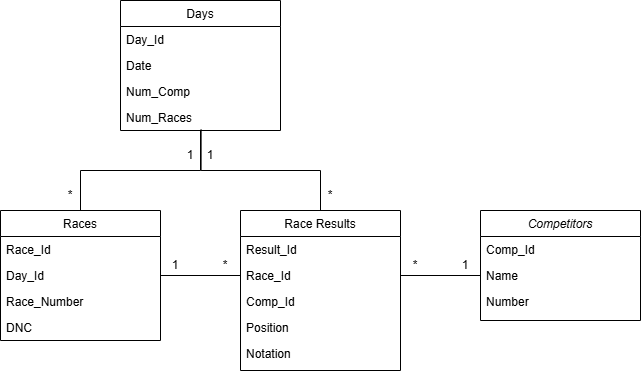

The diagram above was exported from draw.io. Its source (the exported page's mxGraphModel, read from the mxfile embedded in the PNG):
<mxGraphModel dx="989" dy="532" grid="1" gridSize="10" guides="1" tooltips="1" connect="1" arrows="1" fold="1" page="1" pageScale="1" pageWidth="827" pageHeight="1169" math="0" shadow="0">
  <root>
    <mxCell id="WIyWlLk6GJQsqaUBKTNV-0" />
    <mxCell id="WIyWlLk6GJQsqaUBKTNV-1" parent="WIyWlLk6GJQsqaUBKTNV-0" />
    <mxCell id="zkfFHV4jXpPFQw0GAbJ--0" value="Competitors" style="swimlane;fontStyle=2;align=center;verticalAlign=top;childLayout=stackLayout;horizontal=1;startSize=26;horizontalStack=0;resizeParent=1;resizeLast=0;collapsible=1;marginBottom=0;rounded=0;shadow=0;strokeWidth=1;" parent="WIyWlLk6GJQsqaUBKTNV-1" vertex="1">
      <mxGeometry x="600" y="320" width="160" height="110" as="geometry">
        <mxRectangle x="220" y="120" width="160" height="26" as="alternateBounds" />
      </mxGeometry>
    </mxCell>
    <mxCell id="zkfFHV4jXpPFQw0GAbJ--1" value="Comp_Id " style="text;align=left;verticalAlign=top;spacingLeft=4;spacingRight=4;overflow=hidden;rotatable=0;points=[[0,0.5],[1,0.5]];portConstraint=eastwest;" parent="zkfFHV4jXpPFQw0GAbJ--0" vertex="1">
      <mxGeometry y="26" width="160" height="26" as="geometry" />
    </mxCell>
    <mxCell id="zkfFHV4jXpPFQw0GAbJ--2" value="Name " style="text;align=left;verticalAlign=top;spacingLeft=4;spacingRight=4;overflow=hidden;rotatable=0;points=[[0,0.5],[1,0.5]];portConstraint=eastwest;rounded=0;shadow=0;html=0;" parent="zkfFHV4jXpPFQw0GAbJ--0" vertex="1">
      <mxGeometry y="52" width="160" height="26" as="geometry" />
    </mxCell>
    <mxCell id="zkfFHV4jXpPFQw0GAbJ--3" value="Number" style="text;align=left;verticalAlign=top;spacingLeft=4;spacingRight=4;overflow=hidden;rotatable=0;points=[[0,0.5],[1,0.5]];portConstraint=eastwest;rounded=0;shadow=0;html=0;" parent="zkfFHV4jXpPFQw0GAbJ--0" vertex="1">
      <mxGeometry y="78" width="160" height="26" as="geometry" />
    </mxCell>
    <mxCell id="hirQAXgSyDuYQRmA2Gre-9" style="edgeStyle=orthogonalEdgeStyle;rounded=0;orthogonalLoop=1;jettySize=auto;html=1;exitX=0.5;exitY=1;exitDx=0;exitDy=0;entryX=0.5;entryY=0;entryDx=0;entryDy=0;endArrow=none;endFill=0;" edge="1" parent="WIyWlLk6GJQsqaUBKTNV-1" source="zkfFHV4jXpPFQw0GAbJ--6" target="zkfFHV4jXpPFQw0GAbJ--17">
      <mxGeometry relative="1" as="geometry" />
    </mxCell>
    <mxCell id="zkfFHV4jXpPFQw0GAbJ--6" value="Days" style="swimlane;fontStyle=0;align=center;verticalAlign=top;childLayout=stackLayout;horizontal=1;startSize=26;horizontalStack=0;resizeParent=1;resizeLast=0;collapsible=1;marginBottom=0;rounded=0;shadow=0;strokeWidth=1;" parent="WIyWlLk6GJQsqaUBKTNV-1" vertex="1">
      <mxGeometry x="240" y="110" width="160" height="130" as="geometry">
        <mxRectangle x="130" y="380" width="160" height="26" as="alternateBounds" />
      </mxGeometry>
    </mxCell>
    <mxCell id="zkfFHV4jXpPFQw0GAbJ--7" value="Day_Id" style="text;align=left;verticalAlign=top;spacingLeft=4;spacingRight=4;overflow=hidden;rotatable=0;points=[[0,0.5],[1,0.5]];portConstraint=eastwest;" parent="zkfFHV4jXpPFQw0GAbJ--6" vertex="1">
      <mxGeometry y="26" width="160" height="26" as="geometry" />
    </mxCell>
    <mxCell id="zkfFHV4jXpPFQw0GAbJ--8" value="Date" style="text;align=left;verticalAlign=top;spacingLeft=4;spacingRight=4;overflow=hidden;rotatable=0;points=[[0,0.5],[1,0.5]];portConstraint=eastwest;rounded=0;shadow=0;html=0;" parent="zkfFHV4jXpPFQw0GAbJ--6" vertex="1">
      <mxGeometry y="52" width="160" height="26" as="geometry" />
    </mxCell>
    <mxCell id="zkfFHV4jXpPFQw0GAbJ--10" value="Num_Comp" style="text;align=left;verticalAlign=top;spacingLeft=4;spacingRight=4;overflow=hidden;rotatable=0;points=[[0,0.5],[1,0.5]];portConstraint=eastwest;fontStyle=0" parent="zkfFHV4jXpPFQw0GAbJ--6" vertex="1">
      <mxGeometry y="78" width="160" height="26" as="geometry" />
    </mxCell>
    <mxCell id="zkfFHV4jXpPFQw0GAbJ--11" value="Num_Races" style="text;align=left;verticalAlign=top;spacingLeft=4;spacingRight=4;overflow=hidden;rotatable=0;points=[[0,0.5],[1,0.5]];portConstraint=eastwest;" parent="zkfFHV4jXpPFQw0GAbJ--6" vertex="1">
      <mxGeometry y="104" width="160" height="26" as="geometry" />
    </mxCell>
    <mxCell id="zkfFHV4jXpPFQw0GAbJ--13" value="Race Results" style="swimlane;fontStyle=0;align=center;verticalAlign=top;childLayout=stackLayout;horizontal=1;startSize=26;horizontalStack=0;resizeParent=1;resizeLast=0;collapsible=1;marginBottom=0;rounded=0;shadow=0;strokeWidth=1;" parent="WIyWlLk6GJQsqaUBKTNV-1" vertex="1">
      <mxGeometry x="360" y="320" width="160" height="160" as="geometry">
        <mxRectangle x="340" y="380" width="170" height="26" as="alternateBounds" />
      </mxGeometry>
    </mxCell>
    <mxCell id="zkfFHV4jXpPFQw0GAbJ--14" value="Result_Id" style="text;align=left;verticalAlign=top;spacingLeft=4;spacingRight=4;overflow=hidden;rotatable=0;points=[[0,0.5],[1,0.5]];portConstraint=eastwest;" parent="zkfFHV4jXpPFQw0GAbJ--13" vertex="1">
      <mxGeometry y="26" width="160" height="26" as="geometry" />
    </mxCell>
    <mxCell id="hirQAXgSyDuYQRmA2Gre-2" value="Race_Id    " style="text;align=left;verticalAlign=top;spacingLeft=4;spacingRight=4;overflow=hidden;rotatable=0;points=[[0,0.5],[1,0.5]];portConstraint=eastwest;" vertex="1" parent="zkfFHV4jXpPFQw0GAbJ--13">
      <mxGeometry y="52" width="160" height="26" as="geometry" />
    </mxCell>
    <mxCell id="hirQAXgSyDuYQRmA2Gre-4" value="Comp_Id" style="text;align=left;verticalAlign=top;spacingLeft=4;spacingRight=4;overflow=hidden;rotatable=0;points=[[0,0.5],[1,0.5]];portConstraint=eastwest;" vertex="1" parent="zkfFHV4jXpPFQw0GAbJ--13">
      <mxGeometry y="78" width="160" height="26" as="geometry" />
    </mxCell>
    <mxCell id="hirQAXgSyDuYQRmA2Gre-3" value="Position" style="text;align=left;verticalAlign=top;spacingLeft=4;spacingRight=4;overflow=hidden;rotatable=0;points=[[0,0.5],[1,0.5]];portConstraint=eastwest;" vertex="1" parent="zkfFHV4jXpPFQw0GAbJ--13">
      <mxGeometry y="104" width="160" height="26" as="geometry" />
    </mxCell>
    <mxCell id="hirQAXgSyDuYQRmA2Gre-6" value="Notation" style="text;align=left;verticalAlign=top;spacingLeft=4;spacingRight=4;overflow=hidden;rotatable=0;points=[[0,0.5],[1,0.5]];portConstraint=eastwest;" vertex="1" parent="zkfFHV4jXpPFQw0GAbJ--13">
      <mxGeometry y="130" width="160" height="26" as="geometry" />
    </mxCell>
    <mxCell id="zkfFHV4jXpPFQw0GAbJ--17" value="Races" style="swimlane;fontStyle=0;align=center;verticalAlign=top;childLayout=stackLayout;horizontal=1;startSize=26;horizontalStack=0;resizeParent=1;resizeLast=0;collapsible=1;marginBottom=0;rounded=0;shadow=0;strokeWidth=1;" parent="WIyWlLk6GJQsqaUBKTNV-1" vertex="1">
      <mxGeometry x="120" y="320" width="160" height="130" as="geometry">
        <mxRectangle x="550" y="140" width="160" height="26" as="alternateBounds" />
      </mxGeometry>
    </mxCell>
    <mxCell id="zkfFHV4jXpPFQw0GAbJ--18" value="Race_Id" style="text;align=left;verticalAlign=top;spacingLeft=4;spacingRight=4;overflow=hidden;rotatable=0;points=[[0,0.5],[1,0.5]];portConstraint=eastwest;" parent="zkfFHV4jXpPFQw0GAbJ--17" vertex="1">
      <mxGeometry y="26" width="160" height="26" as="geometry" />
    </mxCell>
    <mxCell id="zkfFHV4jXpPFQw0GAbJ--19" value="Day_Id" style="text;align=left;verticalAlign=top;spacingLeft=4;spacingRight=4;overflow=hidden;rotatable=0;points=[[0,0.5],[1,0.5]];portConstraint=eastwest;rounded=0;shadow=0;html=0;" parent="zkfFHV4jXpPFQw0GAbJ--17" vertex="1">
      <mxGeometry y="52" width="160" height="26" as="geometry" />
    </mxCell>
    <mxCell id="zkfFHV4jXpPFQw0GAbJ--20" value="Race_Number" style="text;align=left;verticalAlign=top;spacingLeft=4;spacingRight=4;overflow=hidden;rotatable=0;points=[[0,0.5],[1,0.5]];portConstraint=eastwest;rounded=0;shadow=0;html=0;" parent="zkfFHV4jXpPFQw0GAbJ--17" vertex="1">
      <mxGeometry y="78" width="160" height="26" as="geometry" />
    </mxCell>
    <mxCell id="zkfFHV4jXpPFQw0GAbJ--21" value="DNC" style="text;align=left;verticalAlign=top;spacingLeft=4;spacingRight=4;overflow=hidden;rotatable=0;points=[[0,0.5],[1,0.5]];portConstraint=eastwest;rounded=0;shadow=0;html=0;" parent="zkfFHV4jXpPFQw0GAbJ--17" vertex="1">
      <mxGeometry y="104" width="160" height="26" as="geometry" />
    </mxCell>
    <mxCell id="hirQAXgSyDuYQRmA2Gre-8" style="edgeStyle=orthogonalEdgeStyle;rounded=0;orthogonalLoop=1;jettySize=auto;html=1;exitX=1;exitY=0.5;exitDx=0;exitDy=0;entryX=0;entryY=0.5;entryDx=0;entryDy=0;endArrow=none;endFill=0;" edge="1" parent="WIyWlLk6GJQsqaUBKTNV-1" source="zkfFHV4jXpPFQw0GAbJ--19" target="hirQAXgSyDuYQRmA2Gre-2">
      <mxGeometry relative="1" as="geometry" />
    </mxCell>
    <mxCell id="hirQAXgSyDuYQRmA2Gre-10" style="edgeStyle=orthogonalEdgeStyle;rounded=0;orthogonalLoop=1;jettySize=auto;html=1;exitX=1;exitY=0.5;exitDx=0;exitDy=0;entryX=0;entryY=0.5;entryDx=0;entryDy=0;endArrow=none;endFill=0;" edge="1" parent="WIyWlLk6GJQsqaUBKTNV-1" source="hirQAXgSyDuYQRmA2Gre-2" target="zkfFHV4jXpPFQw0GAbJ--2">
      <mxGeometry relative="1" as="geometry" />
    </mxCell>
    <mxCell id="hirQAXgSyDuYQRmA2Gre-12" style="edgeStyle=orthogonalEdgeStyle;rounded=0;orthogonalLoop=1;jettySize=auto;html=1;exitX=0.5;exitY=0;exitDx=0;exitDy=0;entryX=0.504;entryY=0.963;entryDx=0;entryDy=0;entryPerimeter=0;endArrow=none;endFill=0;" edge="1" parent="WIyWlLk6GJQsqaUBKTNV-1" source="zkfFHV4jXpPFQw0GAbJ--13" target="zkfFHV4jXpPFQw0GAbJ--11">
      <mxGeometry relative="1" as="geometry" />
    </mxCell>
    <mxCell id="hirQAXgSyDuYQRmA2Gre-13" value="1" style="text;html=1;align=center;verticalAlign=middle;whiteSpace=wrap;rounded=0;" vertex="1" parent="WIyWlLk6GJQsqaUBKTNV-1">
      <mxGeometry x="300" y="250" width="60" height="30" as="geometry" />
    </mxCell>
    <mxCell id="hirQAXgSyDuYQRmA2Gre-14" value="1" style="text;html=1;align=center;verticalAlign=middle;whiteSpace=wrap;rounded=0;" vertex="1" parent="WIyWlLk6GJQsqaUBKTNV-1">
      <mxGeometry x="280" y="250" width="60" height="30" as="geometry" />
    </mxCell>
    <mxCell id="hirQAXgSyDuYQRmA2Gre-15" value="*" style="text;html=1;align=center;verticalAlign=middle;whiteSpace=wrap;rounded=0;" vertex="1" parent="WIyWlLk6GJQsqaUBKTNV-1">
      <mxGeometry x="420" y="290" width="60" height="30" as="geometry" />
    </mxCell>
    <mxCell id="hirQAXgSyDuYQRmA2Gre-16" value="*" style="text;html=1;align=center;verticalAlign=middle;whiteSpace=wrap;rounded=0;" vertex="1" parent="WIyWlLk6GJQsqaUBKTNV-1">
      <mxGeometry x="160" y="290" width="60" height="30" as="geometry" />
    </mxCell>
    <mxCell id="hirQAXgSyDuYQRmA2Gre-18" value="1" style="text;html=1;align=center;verticalAlign=middle;whiteSpace=wrap;rounded=0;" vertex="1" parent="WIyWlLk6GJQsqaUBKTNV-1">
      <mxGeometry x="280" y="370" width="30" height="10" as="geometry" />
    </mxCell>
    <mxCell id="hirQAXgSyDuYQRmA2Gre-23" value="*" style="text;html=1;align=center;verticalAlign=middle;whiteSpace=wrap;rounded=0;" vertex="1" parent="WIyWlLk6GJQsqaUBKTNV-1">
      <mxGeometry x="330" y="370" width="30" height="10" as="geometry" />
    </mxCell>
    <mxCell id="hirQAXgSyDuYQRmA2Gre-24" value="*" style="text;html=1;align=center;verticalAlign=middle;whiteSpace=wrap;rounded=0;" vertex="1" parent="WIyWlLk6GJQsqaUBKTNV-1">
      <mxGeometry x="520" y="370" width="30" height="10" as="geometry" />
    </mxCell>
    <mxCell id="hirQAXgSyDuYQRmA2Gre-26" value="1" style="text;html=1;align=center;verticalAlign=middle;whiteSpace=wrap;rounded=0;" vertex="1" parent="WIyWlLk6GJQsqaUBKTNV-1">
      <mxGeometry x="570" y="370" width="30" height="10" as="geometry" />
    </mxCell>
  </root>
</mxGraphModel>